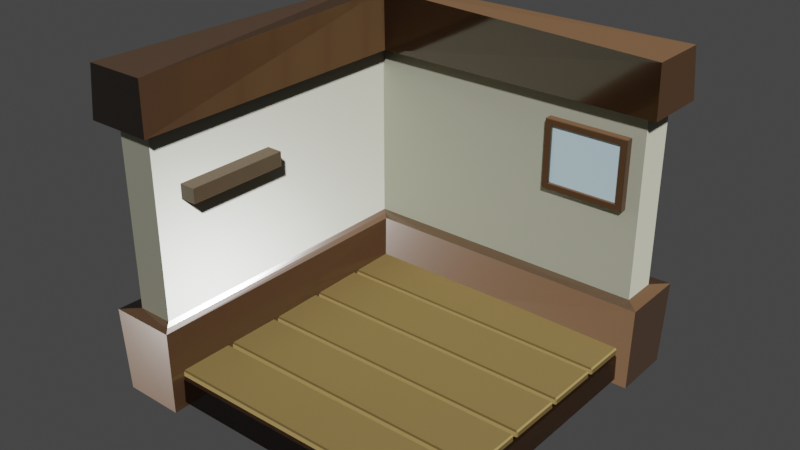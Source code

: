 # Source: stanzetta.blend  (saved by Blender 3.2.14; exported with 4.5.12 LTS)
import bpy
from mathutils import Matrix  # noqa: F401  (used for matrix-valued properties, if any)

bpy.ops.wm.read_factory_settings(use_empty=True)
scene = bpy.context.scene
scene.name = 'Scene'

# ---- collections
col_collection = bpy.data.collections.new('Collection'); scene.collection.children.link(col_collection)

# ---- images (referenced by path relative to the original .blend; pixels are not part of the script)
import os
ASSET_DIR = os.environ.get("B2B_ASSET_DIR", "")  # directory of the original .blend (textures are referenced by path, not embedded)
HERE = os.path.dirname(os.path.abspath(__file__))  # packed textures are extracted next to this script under _unpacked/

def load_image(name, relpath, width, height, colorspace="sRGB"):
    """Load a texture the original file referenced (path relative to the .blend, or extracted next to this script)."""
    p = next((c for c in (os.path.join(HERE, relpath), os.path.join(ASSET_DIR, relpath)) if relpath and os.path.exists(c)), "")
    if p:
        img = bpy.data.images.load(p, check_existing=True)
        img.name = name
    else:  # same state as the original file: an image datablock whose file is absent (Cycles renders it pink)
        img = bpy.data.images.new(name, width, height)
        img.source = "FILE"
        img.filepath = "//" + (relpath or name)
    img.colorspace_settings.name = colorspace
    return img
img_wood021_1k_normaldx_jpg = load_image('Wood021_1K_NormalDX.jpg', 'Wood021_1K_NormalDX.jpg', 1024, 1024, 'sRGB')
img_wood_0048_normal_opengl_1k_png = load_image('wood_0048_normal_opengl_1k.png', 'wood_0048_normal_opengl_1k.png', 1024, 1024, 'Non-Color')
img_io_texture_jpeg = load_image('io_texture.jpeg', 'io_texture.jpeg', 1024, 1024, 'sRGB')
img_bliss_jpg = load_image('Bliss.jpg', 'Bliss.jpg', 1024, 1024, 'sRGB')

# ---- materials (node trees are filled in below, after node groups)
mat_tb_wall = bpy.data.materials.new('TB_Wall')
mat_tb_wall.use_transparent_shadow = False
mat_wood = bpy.data.materials.new('Wood')
mat_wood.use_transparent_shadow = False
mat_wall = bpy.data.materials.new('Wall')
mat_wall.use_transparent_shadow = False
mat_foto1 = bpy.data.materials.new('Foto1')
mat_foto1.use_transparent_shadow = False
mat_foto2 = bpy.data.materials.new('Foto2')
mat_foto2.use_transparent_shadow = False
mat_foto = bpy.data.materials.new('foto')
mat_foto.use_transparent_shadow = False
mat_vetro = bpy.data.materials.new('vetro')
mat_vetro.use_transparent_shadow = False

# ---- material node trees
mat_tb_wall.use_nodes = True; mat_tb_wall.node_tree.nodes.clear()
_N = mat_tb_wall.node_tree.nodes; _L = mat_tb_wall.node_tree.links
n0 = _N.new('ShaderNodeOutputMaterial'); n0.name = 'Material Output'; n0.location = (445, 300)
n1 = _N.new('ShaderNodeBsdfPrincipled'); n1.name = 'Principled BSDF'; n1.location = (125, 482)
n1.distribution = 'GGX'
n1.subsurface_method = 'RANDOM_WALK_SKIN'
n1.inputs[0].default_value = (0.1845, 0.0995, 0.05071, 1.0)
n1.inputs[2].default_value = 0.1226
n1.inputs[3].default_value = 1.45
n1.inputs[13].default_value = 0.748
n1.inputs[27].default_value = (0.0, 0.0, 0.0, 1.0)
n1.inputs[28].default_value = 1.0
n2 = _N.new('ShaderNodeTexImage'); n2.name = 'Image Texture.002'; n2.location = (-1579, 449)
n2.hide = True
n2.image = img_wood021_1k_normaldx_jpg
n3 = _N.new('ShaderNodeNormalMap'); n3.name = 'Normal Map'; n3.location = (-80, -60)
n4 = _N.new('ShaderNodeTexImage'); n4.name = 'Image Texture'; n4.location = (-570, -49)
n4.image = img_wood_0048_normal_opengl_1k_png
_L.new(n1.outputs[0], n0.inputs[0])
_L.new(n4.outputs[0], n3.inputs[1])
_L.new(n3.outputs[0], n1.inputs[5])
n0.is_active_output = True
mat_wood.use_nodes = True; mat_wood.node_tree.nodes.clear()
_N = mat_wood.node_tree.nodes; _L = mat_wood.node_tree.links
n0 = _N.new('ShaderNodeBsdfPrincipled'); n0.name = 'Principled BSDF'; n0.location = (75, 300)
n0.distribution = 'GGX'
n0.subsurface_method = 'RANDOM_WALK_SKIN'
n0.inputs[0].default_value = (0.4969, 0.3426, 0.1236, 1.0)
n0.inputs[2].default_value = 0.2886
n0.inputs[3].default_value = 1.45
n0.inputs[13].default_value = 0.7727
n0.inputs[27].default_value = (0.0, 0.0, 0.0, 1.0)
n0.inputs[28].default_value = 1.0
n1 = _N.new('ShaderNodeOutputMaterial'); n1.name = 'Material Output'; n1.location = (365, 300)
n2 = _N.new('ShaderNodeTexImage'); n2.name = 'Image Texture'; n2.location = (-852, -144)
n2.image = img_wood_0048_normal_opengl_1k_png
n3 = _N.new('ShaderNodeNormalMap'); n3.name = 'Normal Map'; n3.location = (-361, -155)
_L.new(n0.outputs[0], n1.inputs[0])
_L.new(n2.outputs[0], n3.inputs[1])
_L.new(n3.outputs[0], n0.inputs[5])
n1.is_active_output = True
mat_wall.use_nodes = True; mat_wall.node_tree.nodes.clear()
_N = mat_wall.node_tree.nodes; _L = mat_wall.node_tree.links
n0 = _N.new('ShaderNodeOutputMaterial'); n0.name = 'Material Output'; n0.location = (884, 302)
n1 = _N.new('ShaderNodeBsdfPrincipled'); n1.name = 'Principled BSDF'; n1.location = (441, 383)
n1.distribution = 'GGX'
n1.subsurface_method = 'RANDOM_WALK_SKIN'
n1.inputs[0].default_value = (0.6032, 0.6038, 0.4682, 1.0)
n1.inputs[2].default_value = 0.25
n1.inputs[3].default_value = 1.45
n1.inputs[27].default_value = (0.0, 0.0, 0.0, 1.0)
n1.inputs[28].default_value = 1.0
n2 = _N.new('ShaderNodeTexImage'); n2.name = 'Image Texture'; n2.location = (-570, -49)
n2.image = img_wood_0048_normal_opengl_1k_png
n3 = _N.new('ShaderNodeNormalMap'); n3.name = 'Normal Map'; n3.location = (-80, -60)
_L.new(n1.outputs[0], n0.inputs[0])
_L.new(n3.outputs[0], n1.inputs[5])
_L.new(n2.outputs[0], n3.inputs[1])
n0.is_active_output = True
mat_foto1.use_nodes = True; mat_foto1.node_tree.nodes.clear()
_N = mat_foto1.node_tree.nodes; _L = mat_foto1.node_tree.links
n0 = _N.new('ShaderNodeBsdfPrincipled'); n0.name = 'Principled BSDF'; n0.location = (10, 300)
n0.distribution = 'GGX'
n0.subsurface_method = 'RANDOM_WALK_SKIN'
n0.inputs[0].default_value = (0.06889, 0.1162, 0.8, 1.0)
n0.inputs[3].default_value = 1.45
n0.inputs[27].default_value = (0.0, 0.0, 0.0, 1.0)
n0.inputs[28].default_value = 1.0
n1 = _N.new('ShaderNodeOutputMaterial'); n1.name = 'Material Output'; n1.location = (300, 300)
_L.new(n0.outputs[0], n1.inputs[0])
n1.is_active_output = True
mat_foto2.use_nodes = True; mat_foto2.node_tree.nodes.clear()
_N = mat_foto2.node_tree.nodes; _L = mat_foto2.node_tree.links
n0 = _N.new('ShaderNodeBsdfPrincipled'); n0.name = 'Principled BSDF'; n0.location = (10, 300)
n0.distribution = 'GGX'
n0.subsurface_method = 'RANDOM_WALK_SKIN'
n0.inputs[2].default_value = 0.9259
n0.inputs[3].default_value = 1.45
n0.inputs[13].default_value = 0.3059
n0.inputs[27].default_value = (0.0406, 0.0406, 0.0406, 1.0)
n0.inputs[28].default_value = 1.0
n1 = _N.new('ShaderNodeOutputMaterial'); n1.name = 'Material Output'; n1.location = (300, 300)
n2 = _N.new('ShaderNodeTexImage'); n2.name = 'Image Texture.001'; n2.location = (-1366, 101)
n2.image = img_io_texture_jpeg
_L.new(n0.outputs[0], n1.inputs[0])
_L.new(n2.outputs[0], n0.inputs[0])
n1.is_active_output = True
mat_foto.use_nodes = True; mat_foto.node_tree.nodes.clear()
_N = mat_foto.node_tree.nodes; _L = mat_foto.node_tree.links
n0 = _N.new('ShaderNodeBsdfPrincipled'); n0.name = 'Principled BSDF'; n0.location = (10, 300)
n0.distribution = 'GGX'
n0.subsurface_method = 'RANDOM_WALK_SKIN'
n0.inputs[3].default_value = 1.45
n0.inputs[27].default_value = (0.0, 0.0, 0.0, 1.0)
n0.inputs[28].default_value = 1.0
n1 = _N.new('ShaderNodeOutputMaterial'); n1.name = 'Material Output'; n1.location = (300, 300)
n2 = _N.new('ShaderNodeTexImage'); n2.name = 'Image Texture'; n2.location = (-437, 110)
n2.image = img_bliss_jpg
_L.new(n0.outputs[0], n1.inputs[0])
_L.new(n2.outputs[0], n0.inputs[0])
n1.is_active_output = True
mat_vetro.use_nodes = True; mat_vetro.node_tree.nodes.clear()
_N = mat_vetro.node_tree.nodes; _L = mat_vetro.node_tree.links
n0 = _N.new('ShaderNodeBsdfPrincipled'); n0.name = 'Principled BSDF'; n0.location = (10, 300)
n0.distribution = 'GGX'
n0.subsurface_method = 'RANDOM_WALK_SKIN'
n0.inputs[0].default_value = (0.519, 0.7095, 0.8, 0.1357)
n0.inputs[3].default_value = 1.45
n0.inputs[27].default_value = (0.0, 0.0, 0.0, 1.0)
n0.inputs[28].default_value = 1.0
n1 = _N.new('ShaderNodeOutputMaterial'); n1.name = 'Material Output'; n1.location = (300, 300)
_L.new(n0.outputs[0], n1.inputs[0])
n1.is_active_output = True

# ---- world
world_world = bpy.data.worlds.new('World'); scene.world = world_world
world_world.use_nodes = True; world_world.node_tree.nodes.clear()
_N = world_world.node_tree.nodes; _L = world_world.node_tree.links
n0 = _N.new('ShaderNodeOutputWorld'); n0.name = 'World Output'; n0.location = (300, 300)
n1 = _N.new('ShaderNodeBackground'); n1.name = 'Background'; n1.location = (10, 300)
n1.inputs[0].default_value = (0.05088, 0.05088, 0.05088, 1.0)
_L.new(n1.outputs[0], n0.inputs[0])
n0.is_active_output = True
world_world.color = (0.05088, 0.05088, 0.05088)
world_world.use_sun_shadow = False
world_world.sun_shadow_jitter_overblur = 0.0

# ---- meshes
me_plane = bpy.data.meshes.new('Plane')
me_plane.from_pydata([(-1.0, -0.986, -0.014), (-0.986, -1.0, -0.014), (-0.986, -0.986, 0.0), (0.986, -1.0, -0.014), (1.0, -0.986, -0.014), (0.986, -0.986, 0.0), (-1.0, 0.986, -0.014), (-0.986, 0.986, 0.0), (-0.986, 1.0, -0.014), (1.0, 0.986, -0.014), (0.986, 1.0, -0.014), (0.986, 0.986, 0.0), (-1.0, -0.986, -0.186), (-0.986, -0.986, -0.2), (-0.986, -1.0, -0.186), (0.986, -1.0, -0.186), (0.986, -0.986, -0.2), (1.0, -0.986, -0.186), (-1.0, 0.986, -0.186), (-0.986, 1.0, -0.186), (-0.986, 0.986, -0.2), (1.0, 0.986, -0.186), (0.986, 0.986, -0.2), (0.986, 1.0, -0.186), (-0.986, -0.986, 0.0), (-1.0, -0.986, -0.014), (-0.986, -1.0, -0.014), (0.986, -0.986, 0.0), (0.986, -1.0, -0.014), (1.0, -0.986, -0.014), (-0.986, 1.0, -0.014), (-1.0, 0.986, -0.014), (-0.986, 0.986, 0.0), (0.986, 0.986, 0.0), (1.0, 0.986, -0.014), (0.986, 1.0, -0.014), (-0.986, -1.0, -0.186), (-1.0, -0.986, -0.186), (-0.986, -0.986, -0.2), (1.0, -0.986, -0.186), (0.986, -1.0, -0.186), (0.986, -0.986, -0.2), (-0.986, 0.986, -0.2), (-1.0, 0.986, -0.186), (-0.986, 1.0, -0.186), (0.986, 1.0, -0.186), (1.0, 0.986, -0.186), (0.986, 0.986, -0.2)], [], [(3, 15, 14, 1), (2, 7, 11, 5), (9, 21, 17, 4), (8, 19, 23, 10), (13, 16, 22, 20), (0, 2, 1), (3, 5, 4), (6, 8, 7), (9, 11, 10), (12, 14, 13), (15, 17, 16), (18, 20, 19), (21, 23, 22), (6, 7, 2, 0), (1, 2, 5, 3), (4, 5, 11, 9), (10, 11, 7, 8), (20, 18, 12, 13), (13, 14, 15, 16), (16, 17, 21, 22), (22, 23, 19, 20), (0, 1, 14, 12), (3, 4, 17, 15), (8, 6, 18, 19), (9, 10, 23, 21), (0, 12, 18, 6), (28, 26, 36, 40), (24, 27, 33, 32), (34, 29, 39, 46), (30, 35, 45, 44), (38, 42, 47, 41), (25, 26, 24), (28, 29, 27), (31, 32, 30), (34, 35, 33), (37, 38, 36), (40, 41, 39), (43, 44, 42), (46, 47, 45), (31, 25, 24, 32), (26, 28, 27, 24), (29, 34, 33, 27), (35, 30, 32, 33), (42, 38, 37, 43), (38, 41, 40, 36), (41, 47, 46, 39), (47, 42, 44, 45), (25, 37, 36, 26), (28, 40, 39, 29), (30, 44, 43, 31), (34, 46, 45, 35), (25, 31, 43, 37)])
_uv = me_plane.uv_layers.new(name='UVMap')
_uv.uv.foreach_set('vector', [0.9999, 0.9929, 0.9999, 0.9929, 0.9999, 0.007099, 0.9999, 0.007099, 0.9929, 0.007099, 0.007099, 0.007099, 0.007099, 0.9929, 0.9929, 0.9929, 0.007099, 0.9999, 0.007099, 0.9999, 0.9929, 0.9999, 0.9929, 0.9999, 0.0001, 0.007099, 0.0001, 0.007099, 9.998e-05, 0.9929, 9.998e-05, 0.9929, 0.9929, 0.007099, 0.9929, 0.9929, 0.007099, 0.9929, 0.007099, 0.007099, 0.9929, 0.0001, 0.9929, 0.007099, 0.9999, 0.007099, 0.9999, 0.9929, 0.9929, 0.9929, 0.9929, 0.9999, 0.007099, 9.998e-05, 0.0001, 0.007099, 0.007099, 0.007099, 0.007099, 0.9999, 0.007099, 0.9929, 9.998e-05, 0.9929, 0.9929, 0.0001, 0.9999, 0.007099, 0.9929, 0.007099, 0.9999, 0.9929, 0.9929, 0.9999, 0.9929, 0.9929, 0.007099, 9.998e-05, 0.007099, 0.007099, 0.0001, 0.007099, 0.007099, 0.9999, 9.998e-05, 0.9929, 0.007099, 0.9929, 0.007099, 9.998e-05, 0.007099, 0.007099, 0.9929, 0.007099, 0.9929, 0.0001, 0.9999, 0.007099, 0.9929, 0.007099, 0.9929, 0.9929, 0.9999, 0.9929, 0.9929, 0.9999, 0.9929, 0.9929, 0.007099, 0.9929, 0.007099, 0.9999, 9.998e-05, 0.9929, 0.007099, 0.9929, 0.007099, 0.007099, 0.0001, 0.007099, 0.007099, 0.007099, 0.007099, 9.998e-05, 0.9929, 0.0001, 0.9929, 0.007099, 0.9929, 0.007099, 0.9999, 0.007099, 0.9999, 0.9929, 0.9929, 0.9929, 0.9929, 0.9929, 0.9929, 0.9999, 0.007099, 0.9999, 0.007099, 0.9929, 0.007099, 0.9929, 9.998e-05, 0.9929, 0.0001, 0.007099, 0.007099, 0.007099, 0.9929, 0.0001, 0.9999, 0.007099, 0.9999, 0.007099, 0.9929, 0.0001, 0.9999, 0.9929, 0.9929, 0.9999, 0.9929, 0.9999, 0.9999, 0.9929, 0.0001, 0.007099, 0.007099, 9.998e-05, 0.007099, 9.998e-05, 0.0001, 0.007099, 0.007099, 0.9999, 9.998e-05, 0.9929, 9.998e-05, 0.9929, 0.007099, 0.9999, 0.9929, 0.0001, 0.9929, 0.0001, 0.007099, 9.998e-05, 0.007099, 9.998e-05, 0.9999, 0.9929, 0.9999, 0.007099, 0.9999, 0.007099, 0.9999, 0.9929, 0.9929, 0.007099, 0.9929, 0.9929, 0.007099, 0.9929, 0.007099, 0.007099, 0.08739, 0.9999, 0.08739, 5.906e-05, 0.1746, 5.912e-05, 0.1746, 0.9999, 5.906e-05, 0.9999, 5.929e-05, 5.906e-05, 0.08727, 5.906e-05, 0.08727, 0.9999, 0.9929, 0.007099, 0.007099, 0.007099, 0.007099, 0.9929, 0.9929, 0.9929, 0.9929, 0.0001, 0.9999, 0.007099, 0.9929, 0.007099, 0.9999, 0.9929, 0.9929, 0.9999, 0.9929, 0.9929, 0.007099, 9.998e-05, 0.007099, 0.007099, 0.0001, 0.007099, 0.007099, 0.9999, 9.998e-05, 0.9929, 0.007099, 0.9929, 0.9929, 0.0001, 0.9929, 0.007099, 0.9999, 0.007099, 0.9999, 0.9929, 0.9929, 0.9929, 0.9929, 0.9999, 0.007099, 9.998e-05, 0.0001, 0.007099, 0.007099, 0.007099, 0.007099, 0.9999, 0.007099, 0.9929, 9.998e-05, 0.9929, 0.007099, 9.998e-05, 0.9929, 0.0001, 0.9929, 0.007099, 0.007099, 0.007099, 0.9999, 0.007099, 0.9999, 0.9929, 0.9929, 0.9929, 0.9929, 0.007099, 0.01746, 1.321e-05, 0.01746, 0.9999, 1.321e-05, 1.0, 1.325e-05, 0.0001152, 9.998e-05, 0.9929, 0.0001, 0.007099, 0.007099, 0.007099, 0.007099, 0.9929, 0.007099, 0.007099, 0.9929, 0.007099, 0.9929, 0.0001, 0.007099, 9.998e-05, 0.9929, 0.007099, 0.9929, 0.9929, 0.9999, 0.9929, 0.9999, 0.007099, 0.9929, 0.9929, 0.007099, 0.9929, 0.007099, 0.9999, 0.9929, 0.9999, 1.321e-05, 1.0, 1.326e-05, 0.0001151, 0.01746, 1.321e-05, 0.01746, 0.9999, 0.9929, 0.0001, 0.9929, 0.0001, 0.9999, 0.007099, 0.9999, 0.007099, 0.9999, 0.9929, 0.9999, 0.9929, 0.9929, 0.9999, 0.9929, 0.9999, 0.0001, 0.007099, 0.0001, 0.007099, 0.007099, 9.998e-05, 0.007099, 9.998e-05, 1.0, 0.1151, 3.393e-05, 0.1151, 3.401e-05, 3.393e-05, 1.0, 3.462e-05, 0.9929, 0.0001, 0.007099, 9.998e-05, 0.007099, 9.998e-05, 0.9929, 0.0001])
me_plane.materials.append(mat_tb_wall)
me_plane.update()
me_plane_001 = bpy.data.meshes.new('Plane.001')
me_plane_001.from_pydata([(-0.9834, -0.9942, 0.03722), (-0.9744, -1.003, 0.03722), (-0.9744, -0.9942, 0.04622), (-0.6208, -1.003, 0.03722), (-0.6118, -0.9942, 0.03722), (-0.6208, -0.9942, 0.04622), (-0.9834, 0.9878, 0.03722), (-0.9744, 0.9878, 0.04622), (-0.9744, 0.9968, 0.03722), (-0.6118, 0.9878, 0.03722), (-0.6208, 0.9968, 0.03722), (-0.6208, 0.9878, 0.04622), (-0.9834, -0.9942, 0.005216), (-0.9744, -0.9942, -0.003784), (-0.9744, -1.003, 0.005216), (-0.6208, -1.003, 0.005216), (-0.6208, -0.9942, -0.003784), (-0.6118, -0.9942, 0.005216), (-0.9834, 0.9878, 0.005216), (-0.9744, 0.9968, 0.005216), (-0.9744, 0.9878, -0.003784), (-0.6118, 0.9878, 0.005216), (-0.6208, 0.9878, -0.003784), (-0.6208, 0.9968, 0.005216), (-0.582, -0.9942, 0.03722), (-0.573, -1.003, 0.03722), (-0.573, -0.9942, 0.04622), (-0.2194, -1.003, 0.03722), (-0.2104, -0.9942, 0.03722), (-0.2194, -0.9942, 0.04622), (-0.582, 0.9878, 0.03722), (-0.573, 0.9878, 0.04622), (-0.573, 0.9968, 0.03722), (-0.2104, 0.9878, 0.03722), (-0.2194, 0.9968, 0.03722), (-0.2194, 0.9878, 0.04622), (-0.582, -0.9942, 0.005216), (-0.573, -0.9942, -0.003784), (-0.573, -1.003, 0.005216), (-0.2194, -1.003, 0.005216), (-0.2194, -0.9942, -0.003784), (-0.2104, -0.9942, 0.005216), (-0.582, 0.9878, 0.005216), (-0.573, 0.9968, 0.005216), (-0.573, 0.9878, -0.003784), (-0.2104, 0.9878, 0.005216), (-0.2194, 0.9878, -0.003784), (-0.2194, 0.9968, 0.005216), (-0.1807, -0.9942, 0.03722), (-0.1717, -1.003, 0.03722), (-0.1717, -0.9942, 0.04622), (0.182, -1.003, 0.03722), (0.191, -0.9942, 0.03722), (0.182, -0.9942, 0.04622), (-0.1807, 0.9878, 0.03722), (-0.1717, 0.9878, 0.04622), (-0.1717, 0.9968, 0.03722), (0.191, 0.9878, 0.03722), (0.182, 0.9968, 0.03722), (0.182, 0.9878, 0.04622), (-0.1807, -0.9942, 0.005216), (-0.1717, -0.9942, -0.003784), (-0.1717, -1.003, 0.005216), (0.182, -1.003, 0.005216), (0.182, -0.9942, -0.003784), (0.191, -0.9942, 0.005216), (-0.1807, 0.9878, 0.005216), (-0.1717, 0.9968, 0.005216), (-0.1717, 0.9878, -0.003784), (0.191, 0.9878, 0.005216), (0.182, 0.9878, -0.003784), (0.182, 0.9968, 0.005216), (0.2207, -0.9942, 0.03722), (0.2297, -1.003, 0.03722), (0.2297, -0.9942, 0.04622), (0.5833, -1.003, 0.03722), (0.5923, -0.9942, 0.03722), (0.5833, -0.9942, 0.04622), (0.2207, 0.9878, 0.03722), (0.2297, 0.9878, 0.04622), (0.2297, 0.9968, 0.03722), (0.5923, 0.9878, 0.03722), (0.5833, 0.9968, 0.03722), (0.5833, 0.9878, 0.04622), (0.2207, -0.9942, 0.005216), (0.2297, -0.9942, -0.003784), (0.2297, -1.003, 0.005216), (0.5833, -1.003, 0.005216), (0.5833, -0.9942, -0.003784), (0.5923, -0.9942, 0.005216), (0.2207, 0.9878, 0.005216), (0.2297, 0.9968, 0.005216), (0.2297, 0.9878, -0.003784), (0.5923, 0.9878, 0.005216), (0.5833, 0.9878, -0.003784), (0.5833, 0.9968, 0.005216), (0.6221, -0.9942, 0.03722), (0.6311, -1.003, 0.03722), (0.6311, -0.9942, 0.04622), (0.9847, -1.003, 0.03722), (0.9937, -0.9942, 0.03722), (0.9847, -0.9942, 0.04622), (0.6221, 0.9878, 0.03722), (0.6311, 0.9878, 0.04622), (0.6311, 0.9968, 0.03722), (0.9937, 0.9878, 0.03722), (0.9847, 0.9968, 0.03722), (0.9847, 0.9878, 0.04622), (0.6221, -0.9942, 0.005216), (0.6311, -0.9942, -0.003784), (0.6311, -1.003, 0.005216), (0.9847, -1.003, 0.005216), (0.9847, -0.9942, -0.003784), (0.9937, -0.9942, 0.005216), (0.6221, 0.9878, 0.005216), (0.6311, 0.9968, 0.005216), (0.6311, 0.9878, -0.003784), (0.9937, 0.9878, 0.005216), (0.9847, 0.9878, -0.003784), (0.9847, 0.9968, 0.005216)], [], [(3, 1, 14, 15), (2, 5, 11, 7), (9, 4, 17, 21), (8, 10, 23, 19), (13, 20, 22, 16), (0, 1, 2), (3, 4, 5), (6, 7, 8), (9, 10, 11), (12, 13, 14), (15, 16, 17), (18, 19, 20), (21, 22, 23), (6, 0, 2, 7), (1, 3, 5, 2), (4, 9, 11, 5), (10, 8, 7, 11), (20, 13, 12, 18), (13, 16, 15, 14), (16, 22, 21, 17), (22, 20, 19, 23), (0, 12, 14, 1), (3, 15, 17, 4), (8, 19, 18, 6), (9, 21, 23, 10), (0, 6, 18, 12), (27, 25, 38, 39), (26, 29, 35, 31), (33, 28, 41, 45), (32, 34, 47, 43), (37, 44, 46, 40), (24, 25, 26), (27, 28, 29), (30, 31, 32), (33, 34, 35), (36, 37, 38), (39, 40, 41), (42, 43, 44), (45, 46, 47), (30, 24, 26, 31), (25, 27, 29, 26), (28, 33, 35, 29), (34, 32, 31, 35), (44, 37, 36, 42), (37, 40, 39, 38), (40, 46, 45, 41), (46, 44, 43, 47), (24, 36, 38, 25), (27, 39, 41, 28), (32, 43, 42, 30), (33, 45, 47, 34), (24, 30, 42, 36), (51, 49, 62, 63), (50, 53, 59, 55), (57, 52, 65, 69), (56, 58, 71, 67), (61, 68, 70, 64), (48, 49, 50), (51, 52, 53), (54, 55, 56), (57, 58, 59), (60, 61, 62), (63, 64, 65), (66, 67, 68), (69, 70, 71), (54, 48, 50, 55), (49, 51, 53, 50), (52, 57, 59, 53), (58, 56, 55, 59), (68, 61, 60, 66), (61, 64, 63, 62), (64, 70, 69, 65), (70, 68, 67, 71), (48, 60, 62, 49), (51, 63, 65, 52), (56, 67, 66, 54), (57, 69, 71, 58), (48, 54, 66, 60), (75, 73, 86, 87), (74, 77, 83, 79), (81, 76, 89, 93), (80, 82, 95, 91), (85, 92, 94, 88), (72, 73, 74), (75, 76, 77), (78, 79, 80), (81, 82, 83), (84, 85, 86), (87, 88, 89), (90, 91, 92), (93, 94, 95), (78, 72, 74, 79), (73, 75, 77, 74), (76, 81, 83, 77), (82, 80, 79, 83), (92, 85, 84, 90), (85, 88, 87, 86), (88, 94, 93, 89), (94, 92, 91, 95), (72, 84, 86, 73), (75, 87, 89, 76), (80, 91, 90, 78), (81, 93, 95, 82), (72, 78, 90, 84), (99, 97, 110, 111), (98, 101, 107, 103), (105, 100, 113, 117), (104, 106, 119, 115), (109, 116, 118, 112), (96, 97, 98), (99, 100, 101), (102, 103, 104), (105, 106, 107), (108, 109, 110), (111, 112, 113), (114, 115, 116), (117, 118, 119), (102, 96, 98, 103), (97, 99, 101, 98), (100, 105, 107, 101), (106, 104, 103, 107), (116, 109, 108, 114), (109, 112, 111, 110), (112, 118, 117, 113), (118, 116, 115, 119), (96, 108, 110, 97), (99, 111, 113, 100), (104, 115, 114, 102), (105, 117, 119, 106), (96, 102, 114, 108)])
_uv = me_plane_001.uv_layers.new(name='UVMap')
_uv.uv.foreach_set('vector', [0.9758, 0.0, 0.02422, 0.0, 0.02422, 0.0, 0.9758, 0.0, 0.02422, 0.0045, 0.9758, 0.0045, 0.9758, 0.9955, 0.02422, 0.9955, 1.0, 0.9955, 1.0, 0.0045, 1.0, 0.0045, 1.0, 0.9955, 0.02422, 1.0, 0.9758, 1.0, 0.9758, 1.0, 0.02422, 1.0, 0.02422, 0.0045, 0.02422, 0.9955, 0.9758, 0.9955, 0.9758, 0.0045, 0.0, 0.0045, 0.02422, 0.0, 0.02422, 0.0045, 0.9758, 0.0, 1.0, 0.0045, 0.9758, 0.0045, 0.0, 0.9955, 0.02422, 0.9955, 0.02422, 1.0, 1.0, 0.9955, 0.9758, 1.0, 0.9758, 0.9955, 0.0, 0.0045, 0.02422, 0.0045, 0.02422, 0.0, 0.9758, 0.0, 0.9758, 0.0045, 1.0, 0.0045, 0.0, 0.9955, 0.02422, 1.0, 0.02422, 0.9955, 1.0, 0.9955, 0.9758, 0.9955, 0.9758, 1.0, 0.0, 0.9955, 0.0, 0.0045, 0.02422, 0.0045, 0.02422, 0.9955, 0.02422, 0.0, 0.9758, 0.0, 0.9758, 0.0045, 0.02422, 0.0045, 1.0, 0.0045, 1.0, 0.9955, 0.9758, 0.9955, 0.9758, 0.0045, 0.9758, 1.0, 0.02422, 1.0, 0.02422, 0.9955, 0.9758, 0.9955, 0.02422, 0.9955, 0.02422, 0.0045, 0.0, 0.0045, 0.0, 0.9955, 0.02422, 0.0045, 0.9758, 0.0045, 0.9758, 0.0, 0.02422, 0.0, 0.9758, 0.0045, 0.9758, 0.9955, 1.0, 0.9955, 1.0, 0.0045, 0.9758, 0.9955, 0.02422, 0.9955, 0.02422, 1.0, 0.9758, 1.0, 0.0, 0.0045, 0.0, 0.0045, 0.02422, 0.0, 0.02422, 0.0, 0.9758, 0.0, 0.9758, 0.0, 1.0, 0.0045, 1.0, 0.0045, 0.02422, 1.0, 0.02422, 1.0, 0.0, 0.9955, 0.0, 0.9955, 1.0, 0.9955, 1.0, 0.9955, 0.9758, 1.0, 0.9758, 1.0, 0.0, 0.0045, 0.0, 0.9955, 0.0, 0.9955, 0.0, 0.0045, 0.9758, 0.0, 0.02422, 0.0, 0.02422, 0.0, 0.9758, 0.0, 0.02422, 0.0045, 0.9758, 0.0045, 0.9758, 0.9955, 0.02422, 0.9955, 1.0, 0.9955, 1.0, 0.0045, 1.0, 0.0045, 1.0, 0.9955, 0.02422, 1.0, 0.9758, 1.0, 0.9758, 1.0, 0.02422, 1.0, 0.02422, 0.0045, 0.02422, 0.9955, 0.9758, 0.9955, 0.9758, 0.0045, 0.0, 0.0045, 0.02422, 0.0, 0.02422, 0.0045, 0.9758, 0.0, 1.0, 0.0045, 0.9758, 0.0045, 0.0, 0.9955, 0.02422, 0.9955, 0.02422, 1.0, 1.0, 0.9955, 0.9758, 1.0, 0.9758, 0.9955, 0.0, 0.0045, 0.02422, 0.0045, 0.02422, 0.0, 0.9758, 0.0, 0.9758, 0.0045, 1.0, 0.0045, 0.0, 0.9955, 0.02422, 1.0, 0.02422, 0.9955, 1.0, 0.9955, 0.9758, 0.9955, 0.9758, 1.0, 0.0, 0.9955, 0.0, 0.0045, 0.02422, 0.0045, 0.02422, 0.9955, 0.02422, 0.0, 0.9758, 0.0, 0.9758, 0.0045, 0.02422, 0.0045, 1.0, 0.0045, 1.0, 0.9955, 0.9758, 0.9955, 0.9758, 0.0045, 0.9758, 1.0, 0.02422, 1.0, 0.02422, 0.9955, 0.9758, 0.9955, 0.02422, 0.9955, 0.02422, 0.0045, 0.0, 0.0045, 0.0, 0.9955, 0.02422, 0.0045, 0.9758, 0.0045, 0.9758, 0.0, 0.02422, 0.0, 0.9758, 0.0045, 0.9758, 0.9955, 1.0, 0.9955, 1.0, 0.0045, 0.9758, 0.9955, 0.02422, 0.9955, 0.02422, 1.0, 0.9758, 1.0, 0.0, 0.0045, 0.0, 0.0045, 0.02422, 0.0, 0.02422, 0.0, 0.9758, 0.0, 0.9758, 0.0, 1.0, 0.0045, 1.0, 0.0045, 0.02422, 1.0, 0.02422, 1.0, 0.0, 0.9955, 0.0, 0.9955, 1.0, 0.9955, 1.0, 0.9955, 0.9758, 1.0, 0.9758, 1.0, 0.0, 0.0045, 0.0, 0.9955, 0.0, 0.9955, 0.0, 0.0045, 0.9758, 0.0, 0.02422, 0.0, 0.02422, 0.0, 0.9758, 0.0, 0.02422, 0.0045, 0.9758, 0.0045, 0.9758, 0.9955, 0.02422, 0.9955, 1.0, 0.9955, 1.0, 0.0045, 1.0, 0.0045, 1.0, 0.9955, 0.02422, 1.0, 0.9758, 1.0, 0.9758, 1.0, 0.02422, 1.0, 0.02422, 0.0045, 0.02422, 0.9955, 0.9758, 0.9955, 0.9758, 0.0045, 0.0, 0.0045, 0.02422, 0.0, 0.02422, 0.0045, 0.9758, 0.0, 1.0, 0.0045, 0.9758, 0.0045, 0.0, 0.9955, 0.02422, 0.9955, 0.02422, 1.0, 1.0, 0.9955, 0.9758, 1.0, 0.9758, 0.9955, 0.0, 0.0045, 0.02422, 0.0045, 0.02422, 0.0, 0.9758, 0.0, 0.9758, 0.0045, 1.0, 0.0045, 0.0, 0.9955, 0.02422, 1.0, 0.02422, 0.9955, 1.0, 0.9955, 0.9758, 0.9955, 0.9758, 1.0, 0.0, 0.9955, 0.0, 0.0045, 0.02422, 0.0045, 0.02422, 0.9955, 0.02422, 0.0, 0.9758, 0.0, 0.9758, 0.0045, 0.02422, 0.0045, 1.0, 0.0045, 1.0, 0.9955, 0.9758, 0.9955, 0.9758, 0.0045, 0.9758, 1.0, 0.02422, 1.0, 0.02422, 0.9955, 0.9758, 0.9955, 0.02422, 0.9955, 0.02422, 0.0045, 0.0, 0.0045, 0.0, 0.9955, 0.02422, 0.0045, 0.9758, 0.0045, 0.9758, 0.0, 0.02422, 0.0, 0.9758, 0.0045, 0.9758, 0.9955, 1.0, 0.9955, 1.0, 0.0045, 0.9758, 0.9955, 0.02422, 0.9955, 0.02422, 1.0, 0.9758, 1.0, 0.0, 0.0045, 0.0, 0.0045, 0.02422, 0.0, 0.02422, 0.0, 0.9758, 0.0, 0.9758, 0.0, 1.0, 0.0045, 1.0, 0.0045, 0.02422, 1.0, 0.02422, 1.0, 0.0, 0.9955, 0.0, 0.9955, 1.0, 0.9955, 1.0, 0.9955, 0.9758, 1.0, 0.9758, 1.0, 0.0, 0.0045, 0.0, 0.9955, 0.0, 0.9955, 0.0, 0.0045, 0.9758, 0.0, 0.02422, 0.0, 0.02422, 0.0, 0.9758, 0.0, 0.02422, 0.0045, 0.9758, 0.0045, 0.9758, 0.9955, 0.02422, 0.9955, 1.0, 0.9955, 1.0, 0.0045, 1.0, 0.0045, 1.0, 0.9955, 0.02422, 1.0, 0.9758, 1.0, 0.9758, 1.0, 0.02422, 1.0, 0.02422, 0.0045, 0.02422, 0.9955, 0.9758, 0.9955, 0.9758, 0.0045, 0.0, 0.0045, 0.02422, 0.0, 0.02422, 0.0045, 0.9758, 0.0, 1.0, 0.0045, 0.9758, 0.0045, 0.0, 0.9955, 0.02422, 0.9955, 0.02422, 1.0, 1.0, 0.9955, 0.9758, 1.0, 0.9758, 0.9955, 0.0, 0.0045, 0.02422, 0.0045, 0.02422, 0.0, 0.9758, 0.0, 0.9758, 0.0045, 1.0, 0.0045, 0.0, 0.9955, 0.02422, 1.0, 0.02422, 0.9955, 1.0, 0.9955, 0.9758, 0.9955, 0.9758, 1.0, 0.0, 0.9955, 0.0, 0.0045, 0.02422, 0.0045, 0.02422, 0.9955, 0.02422, 0.0, 0.9758, 0.0, 0.9758, 0.0045, 0.02422, 0.0045, 1.0, 0.0045, 1.0, 0.9955, 0.9758, 0.9955, 0.9758, 0.0045, 0.9758, 1.0, 0.02422, 1.0, 0.02422, 0.9955, 0.9758, 0.9955, 0.02422, 0.9955, 0.02422, 0.0045, 0.0, 0.0045, 0.0, 0.9955, 0.02422, 0.0045, 0.9758, 0.0045, 0.9758, 0.0, 0.02422, 0.0, 0.9758, 0.0045, 0.9758, 0.9955, 1.0, 0.9955, 1.0, 0.0045, 0.9758, 0.9955, 0.02422, 0.9955, 0.02422, 1.0, 0.9758, 1.0, 0.0, 0.0045, 0.0, 0.0045, 0.02422, 0.0, 0.02422, 0.0, 0.9758, 0.0, 0.9758, 0.0, 1.0, 0.0045, 1.0, 0.0045, 0.02422, 1.0, 0.02422, 1.0, 0.0, 0.9955, 0.0, 0.9955, 1.0, 0.9955, 1.0, 0.9955, 0.9758, 1.0, 0.9758, 1.0, 0.0, 0.0045, 0.0, 0.9955, 0.0, 0.9955, 0.0, 0.0045, 0.9758, 0.0, 0.02422, 0.0, 0.02422, 0.0, 0.9758, 0.0, 0.02422, 0.0045, 0.9758, 0.0045, 0.9758, 0.9955, 0.02422, 0.9955, 1.0, 0.9955, 1.0, 0.0045, 1.0, 0.0045, 1.0, 0.9955, 0.02422, 1.0, 0.9758, 1.0, 0.9758, 1.0, 0.02422, 1.0, 0.02422, 0.0045, 0.02422, 0.9955, 0.9758, 0.9955, 0.9758, 0.0045, 0.0, 0.0045, 0.02422, 0.0, 0.02422, 0.0045, 0.9758, 0.0, 1.0, 0.0045, 0.9758, 0.0045, 0.0, 0.9955, 0.02422, 0.9955, 0.02422, 1.0, 1.0, 0.9955, 0.9758, 1.0, 0.9758, 0.9955, 0.0, 0.0045, 0.02422, 0.0045, 0.02422, 0.0, 0.9758, 0.0, 0.9758, 0.0045, 1.0, 0.0045, 0.0, 0.9955, 0.02422, 1.0, 0.02422, 0.9955, 1.0, 0.9955, 0.9758, 0.9955, 0.9758, 1.0, 0.0, 0.9955, 0.0, 0.0045, 0.02422, 0.0045, 0.02422, 0.9955, 0.02422, 0.0, 0.9758, 0.0, 0.9758, 0.0045, 0.02422, 0.0045, 1.0, 0.0045, 1.0, 0.9955, 0.9758, 0.9955, 0.9758, 0.0045, 0.9758, 1.0, 0.02422, 1.0, 0.02422, 0.9955, 0.9758, 0.9955, 0.02422, 0.9955, 0.02422, 0.0045, 0.0, 0.0045, 0.0, 0.9955, 0.02422, 0.0045, 0.9758, 0.0045, 0.9758, 0.0, 0.02422, 0.0, 0.9758, 0.0045, 0.9758, 0.9955, 1.0, 0.9955, 1.0, 0.0045, 0.9758, 0.9955, 0.02422, 0.9955, 0.02422, 1.0, 0.9758, 1.0, 0.0, 0.0045, 0.0, 0.0045, 0.02422, 0.0, 0.02422, 0.0, 0.9758, 0.0, 0.9758, 0.0, 1.0, 0.0045, 1.0, 0.0045, 0.02422, 1.0, 0.02422, 1.0, 0.0, 0.9955, 0.0, 0.9955, 1.0, 0.9955, 1.0, 0.9955, 0.9758, 1.0, 0.9758, 1.0, 0.0, 0.0045, 0.0, 0.9955, 0.0, 0.9955, 0.0, 0.0045])
me_plane_001.materials.append(mat_wood)
me_plane_001.update()
me_cube_001 = bpy.data.meshes.new('Cube.001')
me_cube_001.from_pydata([(1.081, -1.336, -0.2753), (-0.898, 1.102, 1.551), (-1.354, 1.1, 1.55), (-1.335, 1.081, 1.891), (-1.259, -1.259, 1.892), (-0.9595, -0.9595, 1.94), (-0.9182, 1.083, -0.277), (-1.336, 1.081, -0.2753), (1.083, -0.9187, 1.893), (1.081, -1.335, 1.891), (-1.354, 1.1, 0.308), (-0.8979, 1.102, 0.3071), (-1.177, -1.177, 1.546), (-1.177, -1.177, 0.3098), (-1.25, 1.0, 0.3098), (-1.25, 1.0, 1.546), (1.0, -1.25, 1.546), (1.0, -1.25, 0.3098), (-1.0, -1.0, 0.3098), (-1.0, -1.0, 1.546), (-1.0, 1.0, 1.546), (-1.0, 1.0, 0.3098), (1.0, -1.0, 0.3098), (1.0, -1.0, 1.546), (1.05, -1.302, 0.3098), (1.051, -0.9493, 0.3098), (1.051, -0.9493, 1.546), (1.05, -1.302, 1.546), (-1.302, 1.05, 1.546), (-0.9493, 1.051, 1.546), (-0.9493, 1.051, 0.3098), (-1.302, 1.05, 0.3098), (-0.9493, -0.9493, 1.546), (-0.9493, -0.9493, 0.3098), (-1.227, -1.227, 1.546), (-1.227, -1.227, 0.3098), (1.083, -0.9182, -0.277), (-0.9588, -0.9588, -0.3243), (-1.26, -1.26, -0.2763), (-0.9187, 1.083, 1.893), (1.102, -0.898, 1.551), (1.1, -1.354, 1.55), (1.1, -1.354, 0.308), (1.102, -0.8979, 0.3071), (-0.8982, -0.8982, 1.553), (-0.898, -0.898, 0.3062), (-1.279, -1.279, 1.55), (-1.279, -1.279, 0.3081), (0.8105, -1.095, 1.159), (0.8105, -1.095, 1.059), (0.1063, -1.095, 1.159), (0.1063, -1.095, 1.059), (0.8105, -0.8887, 1.059), (0.1063, -0.8887, 1.059), (0.1063, -0.8887, 1.159), (0.8105, -0.8887, 1.159), (-0.8332, 0.5753, 0.18), (-0.06556, 0.5753, 0.18), (-0.8332, -0.8163, 0.18), (-0.06556, -0.8163, 0.18), (-1.0, -1.0, 0.3098), (-1.0, -1.0, 1.546), (-1.0, 1.0, 1.546), (-1.0, 1.0, 0.3098), (1.0, -1.25, 1.546), (1.0, -1.25, 0.3098), (1.0, -1.0, 0.3098), (1.0, -1.0, 1.546), (-1.25, 1.0, 0.3098), (-1.25, 1.0, 1.546), (-1.0, 1.0, 1.546), (-1.0, 1.0, 0.3098), (-1.0, -1.0, 0.3098), (-1.0, -1.0, 1.546), (-1.177, -1.177, 1.546), (-1.177, -1.177, 0.3098), (-1.0, 1.0, 1.546), (-1.0, 1.0, 0.3098), (-1.0, -1.0, 0.3098), (-1.0, -1.0, 1.546), (1.081, -1.336, -0.2753), (-1.26, -1.26, -0.2763), (1.1, -1.354, 0.308), (-1.279, -1.279, 0.3081)], [], [(38, 7, 6, 37), (37, 6, 11, 45), (38, 47, 10, 7), (0, 42, 47, 38), (14, 21, 30, 31), (13, 14, 31, 35), (18, 22, 25, 33), (16, 23, 26, 27), (12, 16, 27, 34), (15, 12, 34, 28), (23, 19, 32, 26), (21, 18, 33, 30), (20, 15, 28, 29), (17, 13, 35, 24), (22, 17, 24, 25), (13, 17, 65, 75), (21, 14, 68, 71), (20, 21, 71, 70), (16, 12, 74, 64), (15, 20, 70, 69), (60, 63, 77, 78), (19, 20, 29, 32), (33, 25, 43, 45), (34, 27, 41, 46), (31, 30, 11, 10), (35, 31, 10, 47), (26, 32, 44, 40), (25, 24, 42, 43), (30, 33, 45, 11), (28, 34, 46, 2), (29, 28, 2, 1), (32, 29, 1, 44), (27, 26, 40, 41), (24, 35, 47, 42), (3, 4, 5, 39), (42, 0, 36, 43), (9, 41, 40, 8), (0, 38, 37, 36), (4, 9, 8, 5), (40, 44, 5, 8), (2, 3, 39, 1), (44, 1, 39, 5), (36, 37, 45, 43), (7, 10, 11, 6), (46, 4, 3, 2), (41, 9, 4, 46), (50, 51, 49, 48), (54, 55, 52, 53), (49, 51, 53, 52), (48, 49, 52, 55), (50, 48, 55, 54), (51, 50, 54, 53), (65, 66, 67, 64), (69, 70, 71, 68), (73, 67, 66, 72), (76, 79, 78, 77), (64, 74, 75, 65), (74, 69, 68, 75), (18, 19, 73, 72), (17, 22, 66, 65), (12, 15, 69, 74), (19, 23, 67, 73), (63, 62, 76, 77), (14, 13, 75, 68), (22, 18, 72, 66), (61, 60, 78, 79), (23, 16, 64, 67), (62, 61, 79, 76), (80, 82, 83, 81)])
me_cube_001.polygons.foreach_set('material_index', [0, 0, 0, 0, 0, 0, 0, 0, 0, 0, 0, 0, 0, 0, 0, 0, 0, 0, 0, 0, 0, 0, 0, 0, 0, 0, 0, 0, 0, 0, 0, 0, 0, 0, 0, 0, 0, 0, 0, 0, 0, 0, 0, 0, 0, 0, 0, 0, 0, 0, 0, 0, 1, 1, 1, 1, 1, 1, 0, 0, 0, 0, 0, 0, 0, 0, 0, 0, 0])
_uv = me_cube_001.uv_layers.new(name='UVMap')
_uv.uv.foreach_set('vector', [0.1678, 0.5, 0.3059, 0.1448, 0.3522, 0.1636, 0.2498, 0.5, 0.0, 1.0, 0.02369, 0.009147, 0.3073, 0.0, 0.3073, 0.9702, 0.0, 0.007754, 0.2456, 0.0, 0.2456, 1.0, 0.0004528, 0.9918, 0.0004524, 0.008218, 0.2456, 0.0, 0.2456, 1.0, 0.0, 0.9922, 0.002077, 0.7732, 0.0, 0.2247, 0.1108, 0.1131, 0.1118, 0.8859, 0.0, 0.9585, 0.001946, 0.04347, 0.02292, 0.02187, 0.02195, 0.9791, 0.2457, 0.8831, 0.2456, 0.04283, 0.2669, 0.02154, 0.2669, 0.8618, 0.5778, 0.75, 0.5778, 0.75, 0.5778, 0.75, 0.5778, 0.75, 0.5778, 1.0, 0.5778, 0.75, 0.5778, 0.75, 0.5778, 1.0, 0.5778, 0.25, 0.5778, 0.0, 0.5778, 0.0, 0.5778, 0.25, 0.5778, 0.75, 0.5778, 1.0, 0.5778, 1.0, 0.5778, 0.75, 0.0, 0.9515, 1.086e-05, 0.0, 0.02412, 0.02411, 0.02411, 0.9756, 0.5778, 0.25, 0.5778, 0.25, 0.5778, 0.25, 0.5778, 0.25, 0.001951, 0.9565, 0.0, 0.04149, 0.02195, 0.02088, 0.02293, 0.9781, 0.0, 0.7753, 0.002076, 0.2268, 0.1118, 0.1142, 0.1108, 0.8869, 0.4232, 1.0, 0.4232, 0.75, 0.4232, 0.75, 0.4232, 1.0, 0.4232, 0.25, 0.4232, 0.25, 0.4232, 0.25, 0.4232, 0.25, 0.0, 0.0, 0.0, 0.0, 0.0, 0.0, 0.0, 0.0, 0.5778, 0.75, 0.5778, 1.0, 0.5778, 1.0, 0.5778, 0.75, 0.5778, 0.25, 0.5778, 0.25, 0.5778, 0.25, 0.5778, 0.25, 0.0, 0.0, 0.0, 0.0, 0.0, 0.0, 0.0, 0.0, 0.5778, 0.0, 0.5778, 0.25, 0.5778, 0.25, 0.5778, 0.0, 0.2669, 0.8618, 0.2669, 0.02154, 0.2885, 0.0, 0.2885, 0.8402, 0.5778, 1.0, 0.5778, 0.75, 0.5778, 0.75, 0.5778, 1.0, 0.1118, 0.8859, 0.1108, 0.1131, 0.223, 0.0, 0.223, 1.0, 0.02195, 0.9791, 0.02292, 0.02187, 0.0442, 0.0, 0.0442, 1.0, 0.5778, 0.75, 0.5778, 1.0, 0.5778, 1.0, 0.5778, 0.75, 0.1108, 0.8869, 0.1118, 0.1142, 0.223, 0.0, 0.223, 1.0, 0.02411, 0.9756, 0.02412, 0.02411, 0.04858, 0.04852, 0.04858, 1.0, 0.5778, 0.25, 0.5778, 0.0, 0.5778, 0.0, 0.5778, 0.25, 0.5778, 0.25, 0.5778, 0.25, 0.5778, 0.25, 0.5778, 0.25, 0.5778, 0.0, 0.5778, 0.25, 0.5778, 0.25, 0.5778, 0.0, 0.5778, 0.75, 0.5778, 0.75, 0.5778, 0.75, 0.5778, 0.75, 0.02293, 0.9781, 0.02195, 0.02088, 0.0442, 0.0, 0.0442, 1.0, 1.0, 0.178, 0.0, 0.1519, 0.1274, 0.02135, 1.0, 0.0, 1.0, 0.7798, 0.001516, 0.747, 0.0, 0.0329, 1.0, 0.0, 0.001382, 0.04269, 0.7521, 0.0, 0.7521, 1.0, 0.0, 0.957, 0.3059, 0.8552, 0.1678, 0.5, 0.2498, 0.5, 0.3522, 0.8364, 0.0, 0.02609, 1.0, 0.0, 1.0, 0.178, 0.1274, 0.1566, 0.1901, 0.0, 0.1901, 0.97, 0.0, 1.0, 0.02393, 0.009342, 0.7521, 1.0, 0.001382, 0.9573, 0.0, 0.04296, 0.7521, 0.0, 0.1901, 0.03004, 0.1901, 1.0, 0.02393, 0.9907, 0.0, 0.0, 0.02369, 0.9909, 0.0, 0.0, 0.3073, 0.02977, 0.3073, 1.0, 0.001516, 0.03283, 1.0, 0.0, 1.0, 0.7798, 0.0, 0.7469, 0.1442, 1.0, 0.0, 0.9922, 0.0004784, 0.008314, 0.1442, 0.0, 0.1442, 1.0, 0.0004799, 0.9917, 0.0, 0.007846, 0.1442, 0.0, 0.5778, 1.0, 0.4232, 1.0, 0.4232, 0.75, 0.5778, 0.75, 0.1414, 1.058e-08, 0.1414, 1.0, 0.0, 1.0, 3.386e-07, 0.0, 0.0, 1.0, 0.0, 0.1239, 0.2562, 0.1239, 0.2562, 1.0, 0.8761, 1.677e-07, 1.0, 0.0, 1.0, 0.2562, 0.8761, 0.2562, 0.0, 0.0, 0.8761, 1.677e-07, 0.8761, 0.2562, 0.0, 0.2562, 0.0, 0.1239, 0.0, 3.143e-08, 0.2562, 0.0, 0.2562, 0.1239, 9.64e-08, 0.0, 0.2022, 4.82e-08, 0.2022, 1.0, 0.0, 1.0, 0.0, 9.64e-08, 0.2022, 0.0, 0.2022, 1.0, 9.64e-08, 1.0, 0.0, 0.0, 1.0, 0.0, 1.0, 1.0, 0.0, 1.0, 0.0, 0.0, 1.0, 0.0, 1.0, 1.0, 0.0, 1.0, 0.0, 0.0, 1.0, 0.0, 1.0, 1.0, 0.0, 1.0, 0.0, 0.0, 1.0, 0.0, 1.0, 1.0, 0.0, 1.0, 0.0, 0.0, 0.0, 0.0, 0.0, 0.0, 0.0, 0.0, 0.4232, 0.75, 0.4232, 0.75, 0.4232, 0.75, 0.4232, 0.75, 0.5778, 0.0, 0.5778, 0.25, 0.5778, 0.25, 0.5778, 0.0, 0.5778, 1.0, 0.5778, 0.75, 0.5778, 0.75, 0.5778, 1.0, 0.0, 0.0, 0.0, 0.0, 0.0, 0.0, 0.0, 0.0, 0.4232, 0.25, 0.4232, 0.0, 0.4232, 0.0, 0.4232, 0.25, 0.4232, 0.75, 0.4232, 1.0, 0.4232, 1.0, 0.4232, 0.75, 0.0, 0.0, 0.0, 0.0, 0.0, 0.0, 0.0, 0.0, 0.5778, 0.75, 0.5778, 0.75, 0.5778, 0.75, 0.5778, 0.75, 0.0, 0.0, 0.0, 0.0, 0.0, 0.0, 0.0, 0.0, 0.0004524, 0.008218, 0.2456, 0.0, 0.2456, 1.0, 0.0, 0.9922])
me_cube_001.materials.append(mat_tb_wall)
me_cube_001.materials.append(mat_wall)
me_cube_001.update()
me_cube_004 = bpy.data.meshes.new('Cube.004')
me_cube_004.from_pydata([], [], [])
_uv = me_cube_004.uv_layers.new(name='UVMap')
_uv.uv.foreach_set('vector', [])
me_cube_004.materials.append(mat_tb_wall)
me_cube_004.materials.append(mat_wall)
me_cube_004.materials.append(mat_foto1)
me_cube_004.materials.append(mat_foto2)
me_cube_004.update()
me_cube_002 = bpy.data.meshes.new('Cube.002')
me_cube_002.from_pydata([(-0.9491, 0.3888, 0.9489), (-0.9491, 0.3888, 1.327), (-0.9491, 0.8639, 1.327), (-0.9491, 0.8639, 0.9489), (-1.049, 0.3419, 0.902), (-1.049, 0.3419, 1.374), (-1.049, 0.9108, 1.374), (-1.049, 0.9108, 0.902), (-0.9491, 0.3419, 0.902), (-0.9491, 0.3419, 1.374), (-0.9491, 0.9108, 1.374), (-0.9491, 0.9108, 0.902), (-0.9922, 0.3888, 0.9489), (-0.9922, 0.3888, 1.327), (-0.9922, 0.8639, 1.327), (-0.9922, 0.8639, 0.9489), (-0.9977, 0.3888, 0.9489), (-0.9977, 0.3888, 1.327), (-0.9977, 0.8639, 1.327), (-0.9977, 0.8639, 0.9489)], [], [(2, 1, 13, 14), (4, 5, 6, 7), (8, 9, 5, 4), (10, 11, 7, 6), (11, 8, 4, 7), (9, 10, 6, 5), (0, 1, 9, 8), (2, 3, 11, 10), (3, 0, 8, 11), (1, 2, 10, 9), (15, 14, 18, 19), (3, 2, 14, 15), (0, 3, 15, 12), (1, 0, 12, 13), (16, 19, 18, 17), (12, 15, 19, 16), (13, 12, 16, 17), (14, 13, 17, 18)])
me_cube_002.polygons.foreach_set('material_index', [0, 0, 0, 0, 0, 0, 0, 0, 0, 0, 0, 0, 0, 0, 2, 0, 0, 0])
_uv = me_cube_002.uv_layers.new(name='UVMap')
_uv.uv.foreach_set('vector', [0.9175, 0.9006, 0.08248, 0.9006, 0.08248, 0.9006, 0.9175, 0.9006, 0.0, 0.0, 0.0, 1.0, 1.0, 1.0, 1.0, 0.0, 0.0, 0.0, 0.0, 1.0, 0.0, 1.0, 0.0, 0.0, 1.0, 1.0, 1.0, 0.0, 1.0, 0.0, 1.0, 1.0, 1.0, 0.0, 0.0, 0.0, 0.0, 0.0, 1.0, 0.0, 0.0, 1.0, 1.0, 1.0, 1.0, 1.0, 0.0, 1.0, 0.08248, 0.09943, 0.08248, 0.9006, 0.0, 1.0, 0.0, 0.0, 0.9175, 0.9006, 0.9175, 0.09943, 1.0, 0.0, 1.0, 1.0, 0.9175, 0.09943, 0.08248, 0.09943, 0.0, 0.0, 1.0, 0.0, 0.08248, 0.9006, 0.9175, 0.9006, 1.0, 1.0, 0.0, 1.0, 0.9175, 0.09943, 0.9175, 0.9006, 0.9175, 0.9006, 0.9175, 0.09943, 0.9175, 0.09943, 0.9175, 0.9006, 0.9175, 0.9006, 0.9175, 0.09943, 0.08248, 0.09943, 0.9175, 0.09943, 0.9175, 0.09943, 0.08248, 0.09943, 0.08248, 0.9006, 0.08248, 0.09943, 0.08248, 0.09943, 0.08248, 0.9006, 0.08248, 0.09943, 0.9175, 0.09943, 0.9175, 0.9006, 0.08248, 0.9006, 0.08248, 0.09943, 0.9175, 0.09943, 0.9175, 0.09943, 0.08248, 0.09943, 0.08248, 0.9006, 0.08248, 0.09943, 0.08248, 0.09943, 0.08248, 0.9006, 0.9175, 0.9006, 0.08248, 0.9006, 0.08248, 0.9006, 0.9175, 0.9006])
me_cube_002.materials.append(mat_tb_wall)
me_cube_002.materials.append(mat_wall)
me_cube_002.materials.append(mat_foto)
me_cube_002.update()
me_cube_003 = bpy.data.meshes.new('Cube.003')
me_cube_003.from_pydata([(-0.9653, 0.3888, 0.9489), (-0.9653, 0.3888, 1.327), (-0.9653, 0.8639, 1.327), (-0.9653, 0.8639, 0.9489)], [], [(0, 3, 2, 1)])
me_cube_003.polygons.foreach_set('material_index', [2])
_uv = me_cube_003.uv_layers.new(name='UVMap')
_uv.uv.foreach_set('vector', [0.08248, 0.09943, 0.9175, 0.09943, 0.9175, 0.9006, 0.08248, 0.9006])
me_cube_003.materials.append(mat_tb_wall)
me_cube_003.materials.append(mat_wall)
me_cube_003.materials.append(mat_vetro)
me_cube_003.update()

# ---- objects
ob_plane = bpy.data.objects.new('Plane', me_plane)
ob_plane_001 = bpy.data.objects.new('Plane.001', me_plane_001)
ob_cube = bpy.data.objects.new('Cube', me_cube_001)
ob_cube_001 = bpy.data.objects.new('Cube.001', me_cube_004)
ob_quadro = bpy.data.objects.new('quadro', me_cube_002)
ob_vetro = bpy.data.objects.new('vetro', me_cube_003)

# ---- transforms, parenting, visibility, modifiers, constraints
ob_plane.location = (0.0, 0.0, -0.228)
ob_plane.rotation_euler = (0.0, -0.0, -1.571)
ob_plane.scale = (4.0, 4.0, 4.0)
ob_plane_001.location = (0.0, 0.0, -0.2095)
ob_plane_001.rotation_euler = (0.0, -0.0, -1.571)
ob_plane_001.scale = (4.0, 4.0, 4.0)
ob_cube.location = (0.0, 0.0, 0.0)
ob_cube.rotation_euler = (0.0, -0.0, -1.571)
ob_cube.scale = (4.0, 4.0, 4.0)
ob_cube_001.location = (0.0, 0.0, 0.0)
ob_cube_001.rotation_euler = (0.0, -0.0, -1.571)
ob_cube_001.scale = (4.0, 4.0, 4.0)
ob_quadro.location = (0.0, 0.0, 0.0)
ob_quadro.rotation_euler = (0.0, -0.0, -1.571)
ob_quadro.scale = (4.0, 4.0, 4.0)
_m = ob_quadro.modifiers.new('Bevel', 'BEVEL')
_m.width = 0.01
_m.width_pct = 0.01
_m.segments = 8
ob_vetro.location = (0.0, 0.0, 0.0)
ob_vetro.rotation_euler = (0.0, -0.0, -1.571)
ob_vetro.scale = (4.0, 4.0, 4.0)
_m = ob_vetro.modifiers.new('Bevel', 'BEVEL')
_m.width = 0.01
_m.width_pct = 0.01
_m.segments = 8

# ---- collection membership
col_collection.objects.link(ob_plane)
col_collection.objects.link(ob_plane_001)
col_collection.objects.link(ob_cube)
col_collection.objects.link(ob_cube_001)
col_collection.objects.link(ob_quadro)
col_collection.objects.link(ob_vetro)

# ---- scene / render settings (as saved in the file)
scene.frame_start = 1; scene.frame_end = 250; scene.frame_set(164)
scene.render.engine = 'BLENDER_EEVEE_NEXT'
scene.cycles.sampling_pattern = 'TABULATED_SOBOL'
scene.cycles.use_light_tree = False
scene.view_settings.view_transform = 'Filmic'
bpy.context.view_layer.update()

# ---- added for rendering (the .blend has no active camera and no usable light): camera, sun
cam_auto = bpy.data.cameras.new('AutoCamera')
cam_auto.lens = 50.0
cam_auto.sensor_width = 36.0
cam_auto.clip_end = 1000.0
ob_auto_camera = bpy.data.objects.new('AutoCamera', cam_auto)
scene.collection.objects.link(ob_auto_camera)
ob_auto_camera.location = (14.8397, -17.9084, 15.5063)
ob_auto_camera.rotation_euler = (1.09748, -7.21219e-08, 0.694738)
scene.camera = ob_auto_camera
light_auto_sun = bpy.data.lights.new('AutoSun', 'SUN')
light_auto_sun.energy = 3.0
light_auto_sun.angle = 0.0523599
ob_auto_sun = bpy.data.objects.new('AutoSun', light_auto_sun)
scene.collection.objects.link(ob_auto_sun)
ob_auto_sun.rotation_euler = (0.872665, 0.174533, 0.523599)
bpy.context.view_layer.update()
